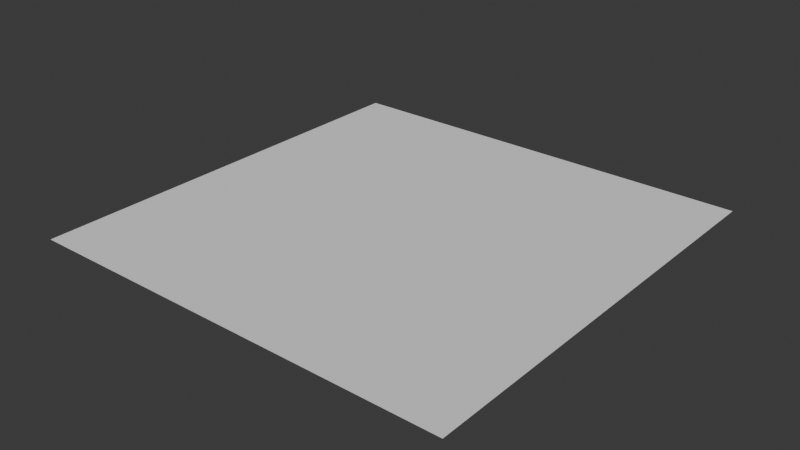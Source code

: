 # Source: faculty_office.blend  (saved by Blender 5.1.29; exported with 4.5.12 LTS)
import bpy
from mathutils import Matrix  # noqa: F401  (used for matrix-valued properties, if any)

bpy.ops.wm.read_factory_settings(use_empty=True)
scene = bpy.context.scene
scene.name = 'Scene'

# ---- collections
col_collection = bpy.data.collections.new('Collection'); scene.collection.children.link(col_collection)

# ---- world
world_world = bpy.data.worlds.new('World'); scene.world = world_world
world_world.use_nodes = True; world_world.node_tree.nodes.clear()
_N = world_world.node_tree.nodes; _L = world_world.node_tree.links
n0 = _N.new('ShaderNodeOutputWorld'); n0.name = 'World Output'; n0.location = (200, 100)
n1 = _N.new('ShaderNodeBackground'); n1.name = 'Background'; n1.location = (-200, 100)
n1.inputs[0].default_value = (0.05088, 0.05088, 0.05088, 1.0)
_L.new(n1.outputs[0], n0.inputs[0])
n0.is_active_output = True
world_world.color = (0.05088, 0.05088, 0.05088)
world_world.sun_shadow_jitter_overblur = 0.0

# ---- meshes
me_plane = bpy.data.meshes.new('Plane')
me_plane.from_pydata([(-1.0, -1.0, 0.0), (1.0, -1.0, 0.0), (-1.0, 1.0, 0.0), (1.0, 1.0, 0.0)], [], [(0, 1, 3, 2)])
_uv = me_plane.uv_layers.new(name='UVMap')
_uv.uv.foreach_set('vector', [0.0, 0.0, 1.0, 0.0, 1.0, 1.0, 0.0, 1.0])
me_plane.update()

# ---- objects
ob_plane = bpy.data.objects.new('Plane', me_plane)

# ---- transforms, parenting, visibility, modifiers, constraints
ob_plane.location = (0.0, 0.0, 0.0)

# ---- collection membership
scene.collection.objects.link(ob_plane)

# ---- scene / render settings (as saved in the file)
scene.frame_start = 1; scene.frame_end = 250; scene.frame_set(2)
scene.render.engine = 'BLENDER_EEVEE_NEXT'
scene.render.bake_bias = 0.0
scene.render.bake_samples = 0
scene.cycles.sampling_pattern = 'TABULATED_SOBOL'
scene.eevee.use_volume_custom_range = False
bpy.context.view_layer.update()

# ---- added for rendering (the .blend has no active camera and no usable light): camera, sun
cam_auto = bpy.data.cameras.new('AutoCamera')
cam_auto.lens = 50.0
cam_auto.sensor_width = 36.0
cam_auto.clip_end = 1000.0
ob_auto_camera = bpy.data.objects.new('AutoCamera', cam_auto)
scene.collection.objects.link(ob_auto_camera)
ob_auto_camera.location = (2.61693, -3.14032, 2.09354)
ob_auto_camera.rotation_euler = (1.09748, -7.21219e-08, 0.694738)
scene.camera = ob_auto_camera
light_auto_sun = bpy.data.lights.new('AutoSun', 'SUN')
light_auto_sun.energy = 3.0
light_auto_sun.angle = 0.0523599
ob_auto_sun = bpy.data.objects.new('AutoSun', light_auto_sun)
scene.collection.objects.link(ob_auto_sun)
ob_auto_sun.rotation_euler = (0.872665, 0.174533, 0.523599)
bpy.context.view_layer.update()
